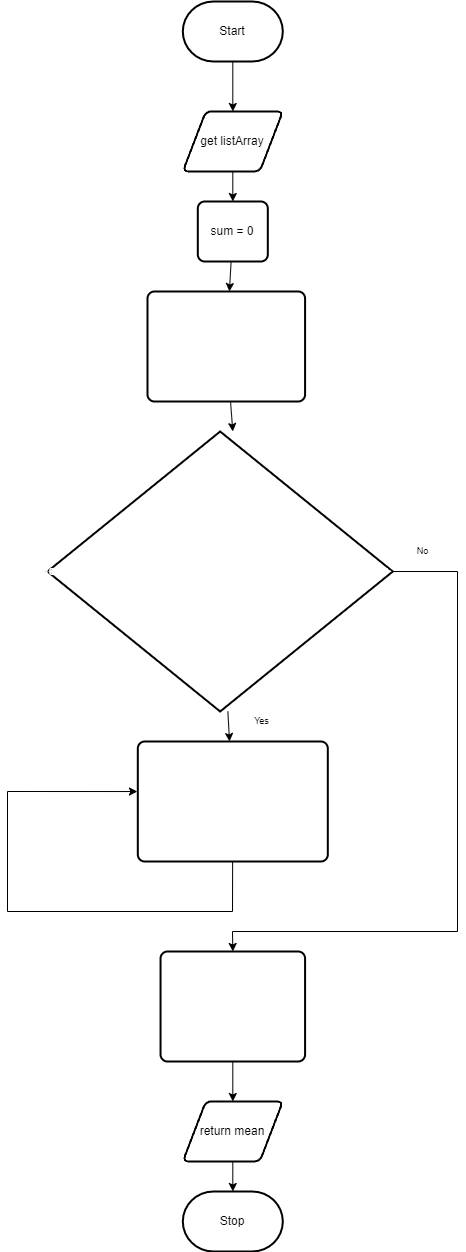

The diagram above was exported from draw.io. Its source (the exported page's mxGraphModel, read from the mxfile embedded in the PNG):
<mxGraphModel dx="1086" dy="1869" grid="1" gridSize="10" guides="1" tooltips="1" connect="1" arrows="1" fold="1" page="1" pageScale="1" pageWidth="827" pageHeight="1169" math="0" shadow="0">
  <root>
    <mxCell id="0" />
    <mxCell id="1" parent="0" />
    <mxCell id="2" value="" style="edgeStyle=none;html=1;" edge="1" parent="1" source="3">
      <mxGeometry relative="1" as="geometry">
        <mxPoint x="385.30999999999995" y="80" as="targetPoint" />
      </mxGeometry>
    </mxCell>
    <mxCell id="3" value="Start" style="strokeWidth=2;html=1;shape=mxgraph.flowchart.terminator;whiteSpace=wrap;" vertex="1" parent="1">
      <mxGeometry x="335.31" y="-30" width="100" height="60" as="geometry" />
    </mxCell>
    <mxCell id="4" value="" style="edgeStyle=none;html=1;" edge="1" parent="1" source="5" target="7">
      <mxGeometry relative="1" as="geometry" />
    </mxCell>
    <mxCell id="5" value="get listArray" style="shape=parallelogram;html=1;strokeWidth=2;perimeter=parallelogramPerimeter;whiteSpace=wrap;rounded=1;arcSize=12;size=0.23;" vertex="1" parent="1">
      <mxGeometry x="335.31" y="80" width="100" height="60" as="geometry" />
    </mxCell>
    <mxCell id="6" value="" style="edgeStyle=none;html=1;fontFamily=Helvetica;" edge="1" parent="1" source="7" target="9">
      <mxGeometry relative="1" as="geometry" />
    </mxCell>
    <mxCell id="7" value="sum = 0" style="rounded=1;whiteSpace=wrap;html=1;absoluteArcSize=1;arcSize=14;strokeWidth=2;" vertex="1" parent="1">
      <mxGeometry x="350.31" y="170" width="70" height="60" as="geometry" />
    </mxCell>
    <mxCell id="8" value="" style="edgeStyle=none;html=1;fontFamily=Helvetica;fontSize=9;" edge="1" parent="1" source="9">
      <mxGeometry relative="1" as="geometry">
        <mxPoint x="385.30999999999995" y="400" as="targetPoint" />
      </mxGeometry>
    </mxCell>
    <mxCell id="9" value="&lt;pre style=&quot;overflow-wrap: break-word&quot;&gt;&lt;font color=&quot;#ffffff&quot; face=&quot;Helvetica&quot;&gt;arraySize = listArray.length &lt;/font&gt;&lt;/pre&gt;" style="rounded=1;whiteSpace=wrap;html=1;absoluteArcSize=1;arcSize=14;strokeWidth=2;" vertex="1" parent="1">
      <mxGeometry x="300" y="260" width="157.58" height="110" as="geometry" />
    </mxCell>
    <mxCell id="10" style="edgeStyle=none;rounded=0;html=1;entryX=-0.002;entryY=0.417;entryDx=0;entryDy=0;entryPerimeter=0;fontFamily=Helvetica;fontSize=9;" edge="1" parent="1" source="11" target="11">
      <mxGeometry relative="1" as="geometry">
        <Array as="points">
          <mxPoint x="385" y="880" />
          <mxPoint x="160" y="880" />
          <mxPoint x="160" y="760" />
        </Array>
      </mxGeometry>
    </mxCell>
    <mxCell id="11" value="&lt;pre style=&quot;overflow-wrap: break-word&quot;&gt;&lt;pre style=&quot;overflow-wrap: break-word&quot;&gt;&lt;font color=&quot;#ffffff&quot; face=&quot;Helvetica&quot;&gt;sum += listArray[loopCounter]&lt;/font&gt;&lt;/pre&gt;&lt;/pre&gt;" style="rounded=1;whiteSpace=wrap;html=1;absoluteArcSize=1;arcSize=14;strokeWidth=2;" vertex="1" parent="1">
      <mxGeometry x="290.31" y="710" width="190" height="120" as="geometry" />
    </mxCell>
    <mxCell id="12" value="" style="edgeStyle=none;rounded=0;html=1;fontFamily=Helvetica;fontSize=9;" edge="1" parent="1" source="14" target="11">
      <mxGeometry relative="1" as="geometry" />
    </mxCell>
    <mxCell id="13" style="edgeStyle=none;rounded=0;html=1;entryX=0.5;entryY=0;entryDx=0;entryDy=0;fontFamily=Helvetica;fontSize=9;" edge="1" parent="1" source="14" target="16">
      <mxGeometry relative="1" as="geometry">
        <Array as="points">
          <mxPoint x="610" y="540" />
          <mxPoint x="610" y="900" />
          <mxPoint x="385" y="900" />
        </Array>
      </mxGeometry>
    </mxCell>
    <mxCell id="14" value="&lt;pre style=&quot;overflow-wrap: break-word&quot;&gt;&lt;font face=&quot;Helvetica&quot; color=&quot;#ffffff&quot; style=&quot;font-size: 12px;&quot;&gt;for (let loopCounter = 0; loopCounter &amp;lt; arraySize; loopCounter++ &lt;/font&gt;&lt;/pre&gt;" style="strokeWidth=2;html=1;shape=mxgraph.flowchart.decision;whiteSpace=wrap;fontFamily=Helvetica;fontSize=9;" vertex="1" parent="1">
      <mxGeometry x="200" y="400" width="345.31" height="280" as="geometry" />
    </mxCell>
    <mxCell id="15" value="" style="edgeStyle=none;rounded=0;html=1;fontFamily=Helvetica;fontSize=9;" edge="1" parent="1" source="16">
      <mxGeometry relative="1" as="geometry">
        <mxPoint x="385.30999999999995" y="1070" as="targetPoint" />
      </mxGeometry>
    </mxCell>
    <mxCell id="16" value="&lt;pre style=&quot;overflow-wrap: break-word&quot;&gt;&lt;pre style=&quot;overflow-wrap: break-word&quot;&gt;&lt;font color=&quot;#ffffff&quot; face=&quot;Helvetica&quot;&gt;mean = sum / arraySize&lt;/font&gt;&lt;/pre&gt;&lt;/pre&gt;" style="rounded=1;whiteSpace=wrap;html=1;absoluteArcSize=1;arcSize=14;strokeWidth=2;" vertex="1" parent="1">
      <mxGeometry x="313.03999999999996" y="920" width="144.54" height="110" as="geometry" />
    </mxCell>
    <mxCell id="17" value="Yes" style="text;html=1;resizable=0;autosize=1;align=center;verticalAlign=middle;points=[];fillColor=none;strokeColor=none;rounded=0;fontFamily=Helvetica;fontSize=9;" vertex="1" parent="1">
      <mxGeometry x="398.99999999999994" y="680" width="30" height="20" as="geometry" />
    </mxCell>
    <mxCell id="18" value="No" style="text;html=1;resizable=0;autosize=1;align=center;verticalAlign=middle;points=[];fillColor=none;strokeColor=none;rounded=0;fontFamily=Helvetica;fontSize=9;" vertex="1" parent="1">
      <mxGeometry x="560" y="510" width="30" height="20" as="geometry" />
    </mxCell>
    <mxCell id="19" value="" style="edgeStyle=none;rounded=0;html=1;fontFamily=Helvetica;fontSize=9;" edge="1" parent="1" source="20" target="21">
      <mxGeometry relative="1" as="geometry" />
    </mxCell>
    <mxCell id="20" value="return mean" style="shape=parallelogram;html=1;strokeWidth=2;perimeter=parallelogramPerimeter;whiteSpace=wrap;rounded=1;arcSize=12;size=0.23;" vertex="1" parent="1">
      <mxGeometry x="335.31" y="1070" width="100" height="60" as="geometry" />
    </mxCell>
    <mxCell id="21" value="Stop" style="strokeWidth=2;html=1;shape=mxgraph.flowchart.terminator;whiteSpace=wrap;" vertex="1" parent="1">
      <mxGeometry x="335.31" y="1160" width="100" height="60" as="geometry" />
    </mxCell>
  </root>
</mxGraphModel>